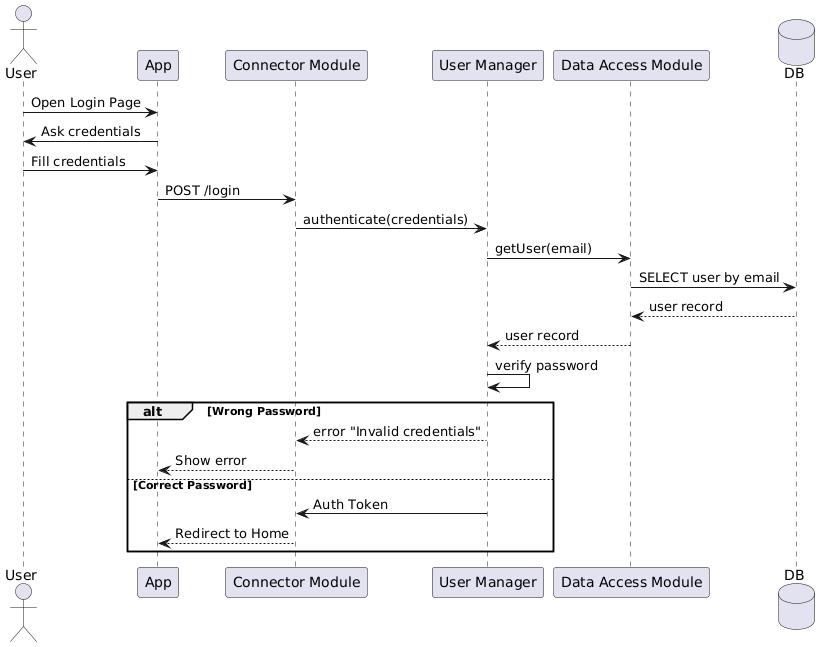

The diagram above was rendered by PlantUML. Its source (embedded in the PNG):
@startuml
actor User

participant App as UI
participant "Connector Module" as CM
participant "User Manager" as UM
participant "Data Access Module" as DAM
database DB

User -> UI: Open Login Page
UI -> User: Ask credentials
User -> UI: Fill credentials
UI -> CM: POST /login

CM -> UM: authenticate(credentials)
UM -> DAM: getUser(email)
DAM -> DB: SELECT user by email
DB --> DAM: user record
DAM --> UM: user record

UM -> UM: verify password

alt Wrong Password
    UM --> CM: error "Invalid credentials"
    CM --> UI: Show error
else Correct Password
    UM -> CM: Auth Token
    CM --> UI: Redirect to Home
end
@enduml